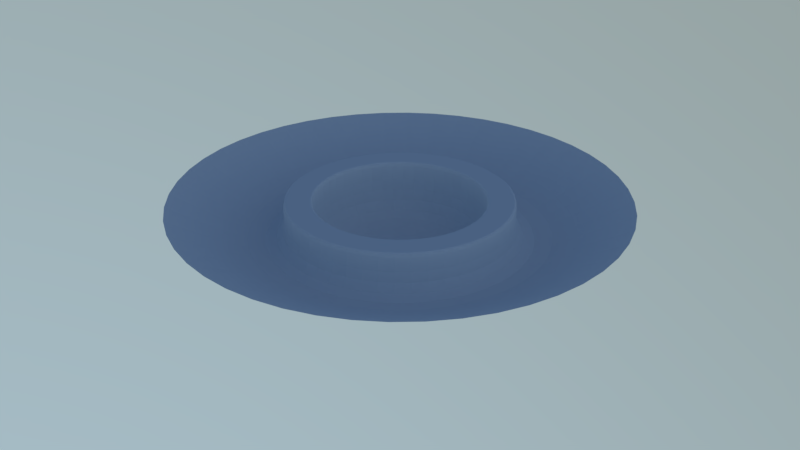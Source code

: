 # Source: track2.blend  (saved by Blender 2.79.0; exported with 4.5.12 LTS)
import bpy
from mathutils import Matrix  # noqa: F401  (used for matrix-valued properties, if any)

bpy.ops.wm.read_factory_settings(use_empty=True)
scene = bpy.context.scene
scene.name = 'Scene'

# ---- collections
col_collection_1 = bpy.data.collections.new('Collection 1'); scene.collection.children.link(col_collection_1)

# ---- world
world_world = bpy.data.worlds.new('World'); scene.world = world_world
world_world.use_nodes = True; world_world.node_tree.nodes.clear()
_N = world_world.node_tree.nodes; _L = world_world.node_tree.links
n0 = _N.new('ShaderNodeOutputWorld'); n0.name = 'World Output'; n0.location = (300, 300)
n1 = _N.new('ShaderNodeBackground'); n1.name = 'Background'; n1.location = (10, 300)
n1.inputs[1].default_value = 2.0
n2 = _N.new('ShaderNodeTexSky'); n2.name = 'Sky Texture'; n2.location = (-190, 300)
n2.sky_type = 'HOSEK_WILKIE'
n2.sun_direction = (0.5061, -0.01619, 0.8623)
n2.sun_elevation = 1.571
_L.new(n1.outputs[0], n0.inputs[0])
_L.new(n2.outputs[0], n1.inputs[0])
n0.is_active_output = True
world_world.color = (0.05088, 0.05088, 0.05088)
world_world.use_sun_shadow = False
world_world.sun_shadow_jitter_overblur = 0.0
world_world.cycles.sampling_method = 'MANUAL'

# ---- meshes
me_plane = bpy.data.meshes.new('Plane')
me_plane.from_pydata([(0.0, 12.0, 0.0), (12.0, -5.579e-06, 0.0), (10.39, 6.0, 0.0), (6.0, 10.39, 0.0), (0.0, 16.0, 0.0), (16.0, -7.439e-06, 0.0), (13.86, 8.0, 0.0), (8.0, 13.86, 0.0), (0.0, 12.0, -8.0), (12.0, 0.0, -8.0), (10.39, 6.0, -8.0), (6.0, 10.39, -8.0), (0.0, 0.0, -8.0), (0.0, 16.0, -8.0), (16.0, 0.0, -8.0), (13.86, 8.0, -8.0), (8.0, 13.86, -8.0), (0.0, 32.0, 0.0), (32.0, 0.0, 0.0), (27.71, 16.0, 0.0), (16.0, 27.71, 0.0), (0.0, 12.0, 0.0), (6.0, 10.39, 0.0), (10.39, 6.0, 0.0), (12.0, 0.0, 0.0), (8.0, 13.86, 0.0), (0.0, 16.0, 0.0), (13.86, 8.0, 0.0), (16.0, 0.0, 0.0)], [], [(3, 7, 4, 0), (2, 6, 7, 3), (1, 5, 6, 2), (22, 21, 8, 11), (23, 22, 11, 10), (24, 23, 10, 9), (12, 10, 11), (9, 10, 12), (11, 8, 12), (26, 25, 16, 13), (25, 27, 15, 16), (27, 28, 14, 15), (14, 18, 19, 15), (15, 19, 20, 16), (16, 20, 17, 13), (1, 2, 23, 24), (2, 3, 22, 23), (3, 0, 21, 22), (6, 5, 28, 27), (7, 6, 27, 25), (4, 7, 25, 26)])
me_plane.use_remesh_preserve_volume = False
me_plane.use_remesh_preserve_attributes = False
me_plane.use_mirror_vertex_groups = False
me_plane.update()

# ---- objects
ob_plane = bpy.data.objects.new('Plane', me_plane)

# ---- transforms, parenting, visibility, modifiers, constraints
ob_plane.location = (0.0, 0.0, 0.0)
ob_plane.lineart.crease_threshold = 0.0
_m = ob_plane.modifiers.new('Mirror', 'MIRROR')
_m.use_axis = (True, True, False)
_m.use_clip = True
_m = ob_plane.modifiers.new('Subsurf', 'SUBSURF')
_m.uv_smooth = 'PRESERVE_CORNERS'
_m.quality = 2
_m.levels = 3

# ---- collection membership
col_collection_1.objects.link(ob_plane)

# ---- scene / render settings (as saved in the file)
scene.frame_start = 1; scene.frame_end = 250; scene.frame_set(1)
scene.render.engine = 'CYCLES'
scene.render.resolution_percentage = 50
scene.render.dither_intensity = 0.0
scene.cycles.use_denoising = False
scene.cycles.samples = 128
scene.cycles.sampling_pattern = 'TABULATED_SOBOL'
scene.cycles.use_adaptive_sampling = False
scene.cycles.use_light_tree = False
scene.cycles.blur_glossy = 0.0
scene.cycles.sample_clamp_indirect = 0.0
scene.view_settings.view_transform = 'Standard'
bpy.context.view_layer.update()

# ---- added for rendering (the .blend has no active camera): camera
cam_auto = bpy.data.cameras.new('AutoCamera')
cam_auto.lens = 50.0
cam_auto.sensor_width = 36.0
cam_auto.clip_end = 1475.39
ob_auto_camera = bpy.data.objects.new('AutoCamera', cam_auto)
scene.collection.objects.link(ob_auto_camera)
ob_auto_camera.location = (84.0683, -100.882, 63.2546)
ob_auto_camera.rotation_euler = (1.09748, -7.21219e-08, 0.694738)
scene.camera = ob_auto_camera
bpy.context.view_layer.update()
